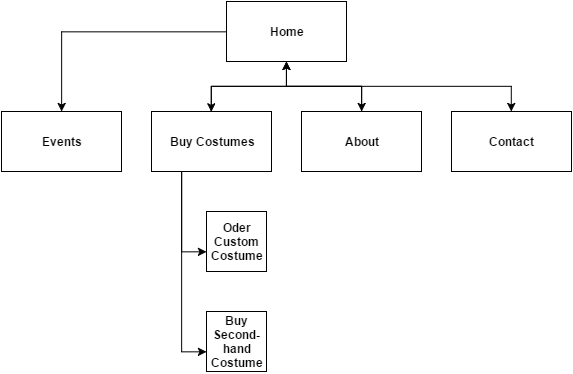

The diagram above was exported from draw.io. Its source (the exported page's mxGraphModel, read from the mxfile embedded in the PNG):
<mxGraphModel dx="989" dy="550" grid="1" gridSize="10" guides="1" tooltips="1" connect="1" arrows="1" fold="1" page="1" pageScale="1" pageWidth="826" pageHeight="1169" background="#ffffff" math="0">
  <root>
    <mxCell id="0" />
    <mxCell id="1" parent="0" />
    <mxCell id="6cf3a22b92224bab-11" style="edgeStyle=orthogonalEdgeStyle;rounded=0;html=1;exitX=0.5;exitY=1;jettySize=auto;orthogonalLoop=1;" edge="1" parent="1" source="6cf3a22b92224bab-1" target="6cf3a22b92224bab-2">
      <mxGeometry relative="1" as="geometry" />
    </mxCell>
    <mxCell id="6cf3a22b92224bab-12" style="edgeStyle=orthogonalEdgeStyle;rounded=0;html=1;exitX=0.5;exitY=1;jettySize=auto;orthogonalLoop=1;" edge="1" parent="1" source="6cf3a22b92224bab-1" target="6cf3a22b92224bab-5">
      <mxGeometry relative="1" as="geometry" />
    </mxCell>
    <mxCell id="6cf3a22b92224bab-13" style="edgeStyle=orthogonalEdgeStyle;rounded=0;html=1;exitX=0.5;exitY=1;jettySize=auto;orthogonalLoop=1;" edge="1" parent="1" source="6cf3a22b92224bab-1" target="6cf3a22b92224bab-4">
      <mxGeometry relative="1" as="geometry" />
    </mxCell>
    <mxCell id="6cf3a22b92224bab-14" style="edgeStyle=orthogonalEdgeStyle;rounded=0;html=1;exitX=0.5;exitY=1;entryX=0.5;entryY=0;jettySize=auto;orthogonalLoop=1;" edge="1" parent="1" source="6cf3a22b92224bab-1" target="6cf3a22b92224bab-3">
      <mxGeometry relative="1" as="geometry" />
    </mxCell>
    <mxCell id="6cf3a22b92224bab-1" value="&lt;b&gt;Home&lt;/b&gt;" style="whiteSpace=wrap;html=1;" vertex="1" parent="1">
      <mxGeometry x="340" y="130" width="120" height="60" as="geometry" />
    </mxCell>
    <mxCell id="6cf3a22b92224bab-2" value="&lt;b&gt;Events&lt;/b&gt;" style="whiteSpace=wrap;html=1;" vertex="1" parent="1">
      <mxGeometry x="115" y="240" width="120" height="60" as="geometry" />
    </mxCell>
    <mxCell id="6cf3a22b92224bab-16" style="edgeStyle=orthogonalEdgeStyle;rounded=0;html=1;exitX=0.5;exitY=0;entryX=0.5;entryY=1;jettySize=auto;orthogonalLoop=1;" edge="1" parent="1" source="6cf3a22b92224bab-3" target="6cf3a22b92224bab-1">
      <mxGeometry relative="1" as="geometry" />
    </mxCell>
    <mxCell id="6cf3a22b92224bab-18" style="edgeStyle=orthogonalEdgeStyle;rounded=0;html=1;exitX=0.25;exitY=1;entryX=0;entryY=0.667;entryPerimeter=0;jettySize=auto;orthogonalLoop=1;" edge="1" parent="1" source="6cf3a22b92224bab-3" target="6cf3a22b92224bab-6">
      <mxGeometry relative="1" as="geometry" />
    </mxCell>
    <mxCell id="6cf3a22b92224bab-19" style="edgeStyle=orthogonalEdgeStyle;rounded=0;html=1;exitX=0.25;exitY=1;entryX=0;entryY=0.667;entryPerimeter=0;jettySize=auto;orthogonalLoop=1;" edge="1" parent="1" source="6cf3a22b92224bab-3" target="6cf3a22b92224bab-7">
      <mxGeometry relative="1" as="geometry" />
    </mxCell>
    <mxCell id="6cf3a22b92224bab-3" value="&lt;b&gt;Buy Costumes&lt;/b&gt;" style="whiteSpace=wrap;html=1;" vertex="1" parent="1">
      <mxGeometry x="265" y="240" width="120" height="60" as="geometry" />
    </mxCell>
    <mxCell id="6cf3a22b92224bab-15" style="edgeStyle=orthogonalEdgeStyle;rounded=0;html=1;exitX=0.5;exitY=0;entryX=0.5;entryY=1;jettySize=auto;orthogonalLoop=1;" edge="1" parent="1" source="6cf3a22b92224bab-4" target="6cf3a22b92224bab-1">
      <mxGeometry relative="1" as="geometry" />
    </mxCell>
    <mxCell id="6cf3a22b92224bab-4" value="&lt;b&gt;About&lt;/b&gt;" style="whiteSpace=wrap;html=1;" vertex="1" parent="1">
      <mxGeometry x="415" y="240" width="120" height="60" as="geometry" />
    </mxCell>
    <mxCell id="6cf3a22b92224bab-5" value="&lt;b&gt;Contact&lt;/b&gt;" style="whiteSpace=wrap;html=1;" vertex="1" parent="1">
      <mxGeometry x="565" y="240" width="120" height="60" as="geometry" />
    </mxCell>
    <mxCell id="6cf3a22b92224bab-6" value="Oder Custom&lt;div&gt;Costume&lt;/div&gt;" style="whiteSpace=wrap;html=1;fontStyle=1" vertex="1" parent="1">
      <mxGeometry x="320" y="340" width="60" height="60" as="geometry" />
    </mxCell>
    <mxCell id="6cf3a22b92224bab-7" value="Buy Second-hand Costume" style="whiteSpace=wrap;html=1;fontStyle=1" vertex="1" parent="1">
      <mxGeometry x="320" y="440" width="60" height="60" as="geometry" />
    </mxCell>
  </root>
</mxGraphModel>